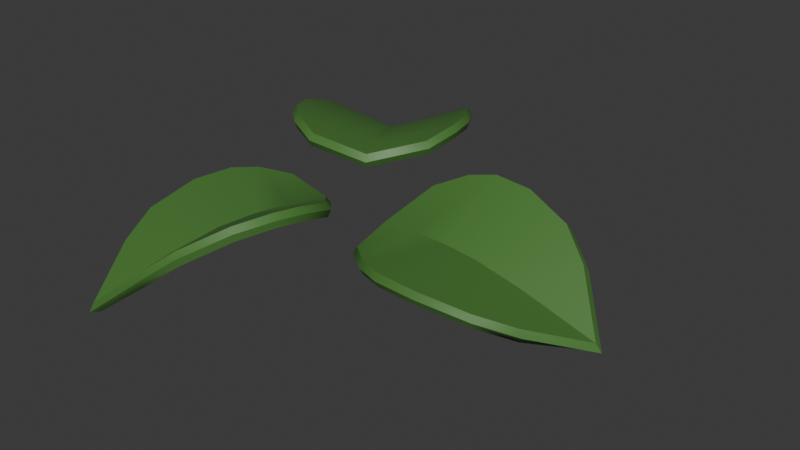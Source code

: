 # Source: vine-leaves-3.blend  (saved by Blender 4.5.87; exported with 4.5.12 LTS)
import bpy
from mathutils import Matrix  # noqa: F401  (used for matrix-valued properties, if any)

bpy.ops.wm.read_factory_settings(use_empty=True)
scene = bpy.context.scene
scene.name = 'Scene'

# ---- collections
col_collection = bpy.data.collections.new('Collection'); scene.collection.children.link(col_collection)

# ---- materials (node trees are filled in below, after node groups)
mat_material = bpy.data.materials.new('Material')

# ---- node groups
ng_auto_smooth = bpy.data.node_groups.new('Auto Smooth', 'GeometryNodeTree')
_s = ng_auto_smooth.interface.new_socket(name='Geometry', in_out='OUTPUT', socket_type='NodeSocketGeometry')
_s = ng_auto_smooth.interface.new_socket(name='Geometry', in_out='INPUT', socket_type='NodeSocketGeometry')
_s = ng_auto_smooth.interface.new_socket(name='Angle', in_out='INPUT', socket_type='NodeSocketFloat')
_s.subtype = 'ANGLE'
_s.min_value = 0.0
_s.max_value = 3.142
ng_auto_smooth.is_modifier = True
_N = ng_auto_smooth.nodes; _L = ng_auto_smooth.links
n0 = _N.new('NodeGroupOutput'); n0.name = 'Group Output'; n0.location = (480, -100)
n1 = _N.new('NodeGroupInput'); n1.name = 'Group Input'; n1.location = (-420, -300)
n2 = _N.new('NodeGroupInput'); n2.name = 'Group Input.001'; n2.location = (-60, -100)
n3 = _N.new('GeometryNodeSetShadeSmooth'); n3.name = 'Set Shade Smooth'; n3.location = (120, -100)
n3.domain = 'EDGE'
n4 = _N.new('GeometryNodeSetShadeSmooth'); n4.name = 'Set Shade Smooth.001'; n4.location = (300, -100)
n5 = _N.new('GeometryNodeInputMeshEdgeAngle'); n5.name = 'Edge Angle'; n5.location = (-420, -220)
n6 = _N.new('GeometryNodeInputEdgeSmooth'); n6.name = 'Is Edge Smooth'; n6.location = (-60, -160)
n7 = _N.new('GeometryNodeInputShadeSmooth'); n7.name = 'Is Face Smooth'; n7.location = (-240, -340)
n8 = _N.new('FunctionNodeBooleanMath'); n8.name = 'Boolean Math'; n8.location = (-60, -220)
n9 = _N.new('FunctionNodeCompare'); n9.name = 'Compare'; n9.location = (-240, -180)
n9.operation = 'LESS_EQUAL'
_L.new(n5.outputs[0], n9.inputs[0])
_L.new(n4.outputs[0], n0.inputs[0])
_L.new(n1.outputs[1], n9.inputs[1])
_L.new(n9.outputs[0], n8.inputs[0])
_L.new(n7.outputs[0], n8.inputs[1])
_L.new(n2.outputs[0], n3.inputs[0])
_L.new(n6.outputs[0], n3.inputs[1])
_L.new(n3.outputs[0], n4.inputs[0])
_L.new(n8.outputs[0], n3.inputs[2])
n0.is_active_output = True

# ---- material node trees
mat_material.use_nodes = True; mat_material.node_tree.nodes.clear()
_N = mat_material.node_tree.nodes; _L = mat_material.node_tree.links
n0 = _N.new('ShaderNodeBsdfPrincipled'); n0.name = 'Principled BSDF'; n0.location = (-200, 100)
n0.inputs[0].default_value = (0.072, 0.2, 0.04, 1.0)
n1 = _N.new('ShaderNodeOutputMaterial'); n1.name = 'Material Output'; n1.location = (200, 100)
_L.new(n0.outputs[0], n1.inputs[0])
n1.is_active_output = True

# ---- world
world_world = bpy.data.worlds.new('World'); scene.world = world_world
world_world.use_nodes = True; world_world.node_tree.nodes.clear()
_N = world_world.node_tree.nodes; _L = world_world.node_tree.links
n0 = _N.new('ShaderNodeOutputWorld'); n0.name = 'World Output'; n0.location = (300, 300)
n1 = _N.new('ShaderNodeBackground'); n1.name = 'Background'; n1.location = (10, 300)
n1.inputs[0].default_value = (0.05088, 0.05088, 0.05088, 1.0)
_L.new(n1.outputs[0], n0.inputs[0])
n0.is_active_output = True
world_world.color = (0.05088, 0.05088, 0.05088)
world_world.sun_shadow_jitter_overblur = 0.0

# ---- meshes
me_pothos_vine_large_b = bpy.data.meshes.new('pothos_vine_large_B')
me_pothos_vine_large_b.from_pydata([(0.1135, 0.02677, -0.00154), (0.02464, 0.02758, 0.01188), (0.1135, -0.02434, -0.01126), (0.02464, -0.03001, 0.0009269), (0.01667, -4.349e-11, 2.287e-10), (0.1354, 0.004582, -0.0241), (0.03912, -0.04185, 0.003296), (0.05263, -0.04689, 0.00391), (0.07248, -0.04624, 0.002222), (0.09741, -0.03789, -0.003782), (0.09741, 0.03663, 0.01039), (0.07248, 0.0422, 0.01904), (0.05263, 0.04218, 0.02085), (0.03912, 0.03772, 0.01843), (0.0961, 0.001825, -0.009598), (0.07124, 0.0004922, -0.002588), (0.05341, 3.28e-05, -0.0001725), (0.03565, -8.688e-05, 0.0004569), (0.0169, 0.001318, -0.006932), (0.02486, -0.02995, -0.006067), (0.1334, 0.005612, -0.02951), (0.1133, 0.02923, -0.008219), (0.09732, -0.03781, -0.01086), (0.1133, -0.02417, -0.01837), (0.0392, 0.04029, 0.01192), (0.02486, 0.03009, 0.005349), (0.03606, 0.001237, -0.006504), (0.0392, -0.04186, -0.003695), (0.05259, -0.0469, -0.003082), (0.07239, -0.0462, -0.004795), (0.09732, 0.03915, 0.003776), (0.07239, 0.04474, 0.0125), (0.05259, 0.04475, 0.01434), (0.09553, 0.003108, -0.01635), (0.07108, 0.001836, -0.009656), (0.05305, 0.001374, -0.007226), (0.07263, 0.04507, 0.01636), (0.09864, 0.03924, 0.007462), (0.1384, 0.00544, -0.02861), (0.1153, -0.02511, -0.01522), (0.0519, 0.0451, 0.01809), (0.03791, 0.04045, 0.01557), (0.03791, -0.04334, -0.0003661), (0.02292, -0.031, -0.002832), (0.01463, 0.0007214, -0.003794), (0.0519, -0.04859, 0.0002724), (0.1153, 0.02894, -0.004941), (0.07263, -0.04792, -0.001322), (0.09864, -0.03924, -0.007459), (0.02292, 0.02987, 0.008742), (-0.03338, -0.1113, 0.001408), (0.009893, -0.03508, 0.02131), (-0.07792, -0.0859, -0.007486), (-0.0403, -0.006491, 0.01129), (-0.01015, -0.01395, 0.01048), (-0.06289, -0.1181, -0.02235), (-0.05771, -0.01359, 0.01277), (-0.06865, -0.02299, 0.01247), (-0.07762, -0.04051, 0.009314), (-0.0822, -0.06587, 0.001363), (-0.01725, -0.1029, 0.01433), (-0.0005401, -0.08441, 0.0247), (0.008984, -0.0672, 0.02797), (0.01164, -0.05309, 0.02662), (-0.04666, -0.08348, -0.00496), (-0.03599, -0.06164, 0.003879), (-0.02784, -0.04603, 0.007607), (-0.01939, -0.03051, 0.009543), (-0.008957, -0.01429, 0.003532), (-0.0402, -0.006213, 0.004297), (-0.06091, -0.1164, -0.02762), (-0.03099, -0.1118, -0.005277), (-0.08193, -0.06532, -0.005687), (-0.07754, -0.08531, -0.01457), (0.014, -0.05393, 0.02009), (0.01213, -0.03601, 0.01474), (-0.01828, -0.03101, 0.002551), (-0.05759, -0.01316, 0.005793), (-0.06848, -0.02245, 0.005499), (-0.07739, -0.03995, 0.002323), (-0.01486, -0.1035, 0.007704), (0.001868, -0.08509, 0.01815), (0.01139, -0.06794, 0.02145), (-0.04512, -0.08311, -0.01167), (-0.03458, -0.06164, -0.003178), (-0.02634, -0.04585, 0.0005787), (0.001957, -0.08572, 0.02198), (-0.0155, -0.105, 0.01128), (-0.06348, -0.1208, -0.02709), (-0.0794, -0.08686, -0.01156), (0.01195, -0.06777, 0.02522), (0.01468, -0.05314, 0.02381), (-0.05835, -0.01155, 0.009231), (-0.04025, -0.004243, 0.007682), (-0.008453, -0.01225, 0.006837), (-0.0697, -0.02127, 0.008921), (-0.0323, -0.1137, -0.002153), (-0.07908, -0.03957, 0.005796), (-0.08389, -0.06603, -0.002372), (0.0128, -0.03445, 0.01827), (-0.07911, 0.08499, 0.009002), (-0.03828, 0.00768, 0.02973), (-0.03405, 0.111, 0.009002), (0.01249, 0.03699, 0.02973), (-0.008641, 0.01497, 0.02393), (-0.06672, 0.1156, -0.01086), (0.01477, 0.05543, 0.03299), (0.01216, 0.06961, 0.03335), (0.00207, 0.08645, 0.02984), (-0.01616, 0.1038, 0.02024), (-0.08185, 0.06591, 0.02024), (-0.0759, 0.04143, 0.02984), (-0.06637, 0.02428, 0.03335), (-0.05538, 0.01493, 0.03299), (-0.04778, 0.08276, 0.007273), (-0.03571, 0.06185, 0.01655), (-0.02693, 0.04665, 0.02055), (-0.01812, 0.03138, 0.02274), (-0.008448, 0.01463, 0.01688), (0.01376, 0.03729, 0.02285), (-0.06548, 0.1134, -0.01617), (-0.07972, 0.08372, 0.002024), (-0.01474, 0.1039, 0.01331), (-0.03264, 0.1109, 0.002024), (-0.05626, 0.01382, 0.02614), (-0.03917, 0.00673, 0.02285), (-0.01801, 0.0312, 0.01564), (0.01616, 0.05563, 0.02614), (0.01361, 0.06972, 0.02651), (0.003516, 0.08648, 0.02298), (-0.08258, 0.06469, 0.01331), (-0.07666, 0.0402, 0.02298), (-0.06718, 0.02307, 0.02651), (-0.0472, 0.08175, 0.000478), (-0.03532, 0.06117, 0.009395), (-0.02644, 0.0458, 0.01343), (-0.07784, 0.04016, 0.02668), (-0.08406, 0.06571, 0.01679), (-0.068, 0.1178, -0.01569), (-0.03352, 0.1131, 0.005109), (-0.06789, 0.02223, 0.03017), (-0.0565, 0.01255, 0.02979), (0.01738, 0.0552, 0.02979), (0.01494, 0.03608, 0.02638), (-0.007457, 0.01292, 0.02026), (0.0147, 0.06991, 0.03017), (-0.08116, 0.08556, 0.005109), (0.004139, 0.08749, 0.02668), (-0.01488, 0.1057, 0.01679), (-0.03871, 0.005095, 0.02638)], [], [(14, 10, 0, 5), (9, 14, 5, 2), (3, 4, 17, 6), (6, 17, 16, 7), (7, 16, 15, 8), (8, 15, 14, 9), (4, 1, 13, 17), (17, 13, 12, 16), (16, 12, 11, 15), (15, 11, 10, 14), (33, 20, 21, 30), (22, 23, 20, 33), (19, 27, 26, 18), (27, 28, 35, 26), (28, 29, 34, 35), (29, 22, 33, 34), (18, 26, 24, 25), (26, 35, 32, 24), (35, 34, 31, 32), (34, 33, 30, 31), (37, 36, 31, 30), (39, 38, 20, 23), (36, 40, 32, 31), (40, 41, 24, 32), (43, 42, 27, 19), (44, 43, 19, 18), (42, 45, 28, 27), (38, 46, 21, 20), (45, 47, 29, 28), (48, 39, 23, 22), (47, 48, 22, 29), (41, 49, 25, 24), (46, 37, 30, 21), (49, 44, 18, 25), (1, 4, 44, 49), (0, 10, 37, 46), (13, 1, 49, 41), (8, 9, 48, 47), (9, 2, 39, 48), (7, 8, 47, 45), (5, 0, 46, 38), (6, 7, 45, 42), (4, 3, 43, 44), (3, 6, 42, 43), (12, 13, 41, 40), (11, 12, 40, 36), (2, 5, 38, 39), (10, 11, 36, 37), (64, 60, 50, 55), (59, 64, 55, 52), (53, 54, 67, 56), (56, 67, 66, 57), (57, 66, 65, 58), (58, 65, 64, 59), (54, 51, 63, 67), (67, 63, 62, 66), (66, 62, 61, 65), (65, 61, 60, 64), (83, 70, 71, 80), (72, 73, 70, 83), (69, 77, 76, 68), (77, 78, 85, 76), (78, 79, 84, 85), (79, 72, 83, 84), (68, 76, 74, 75), (76, 85, 82, 74), (85, 84, 81, 82), (84, 83, 80, 81), (87, 86, 81, 80), (89, 88, 70, 73), (86, 90, 82, 81), (90, 91, 74, 82), (93, 92, 77, 69), (94, 93, 69, 68), (92, 95, 78, 77), (88, 96, 71, 70), (95, 97, 79, 78), (98, 89, 73, 72), (97, 98, 72, 79), (91, 99, 75, 74), (96, 87, 80, 71), (99, 94, 68, 75), (51, 54, 94, 99), (50, 60, 87, 96), (63, 51, 99, 91), (58, 59, 98, 97), (59, 52, 89, 98), (57, 58, 97, 95), (55, 50, 96, 88), (56, 57, 95, 92), (54, 53, 93, 94), (53, 56, 92, 93), (62, 63, 91, 90), (61, 62, 90, 86), (52, 55, 88, 89), (60, 61, 86, 87), (114, 110, 100, 105), (109, 114, 105, 102), (103, 104, 117, 106), (106, 117, 116, 107), (107, 116, 115, 108), (108, 115, 114, 109), (104, 101, 113, 117), (117, 113, 112, 116), (116, 112, 111, 115), (115, 111, 110, 114), (133, 120, 121, 130), (122, 123, 120, 133), (119, 127, 126, 118), (127, 128, 135, 126), (128, 129, 134, 135), (129, 122, 133, 134), (118, 126, 124, 125), (126, 135, 132, 124), (135, 134, 131, 132), (134, 133, 130, 131), (137, 136, 131, 130), (139, 138, 120, 123), (136, 140, 132, 131), (140, 141, 124, 132), (143, 142, 127, 119), (144, 143, 119, 118), (142, 145, 128, 127), (138, 146, 121, 120), (145, 147, 129, 128), (148, 139, 123, 122), (147, 148, 122, 129), (141, 149, 125, 124), (146, 137, 130, 121), (149, 144, 118, 125), (101, 104, 144, 149), (100, 110, 137, 146), (113, 101, 149, 141), (108, 109, 148, 147), (109, 102, 139, 148), (107, 108, 147, 145), (105, 100, 146, 138), (106, 107, 145, 142), (104, 103, 143, 144), (103, 106, 142, 143), (112, 113, 141, 140), (111, 112, 140, 136), (102, 105, 138, 139), (110, 111, 136, 137)])
me_pothos_vine_large_b.polygons.foreach_set('use_smooth', [True] * 144)
_k = set([(5, 14), (5, 38), (14, 15), (15, 16), (16, 17), (20, 33), (20, 38), (26, 35), (33, 34), (34, 35), (55, 64), (55, 88), (64, 65), (65, 66), (66, 67), (70, 83), (70, 88), (76, 85), (83, 84), (84, 85), (105, 114), (105, 138), (114, 115), (115, 116), (116, 117), (120, 133), (120, 138), (126, 135), (133, 134), (134, 135)])
me_pothos_vine_large_b.attributes.new('sharp_edge', 'BOOLEAN', 'EDGE').data.foreach_set('value', [ (min(e.vertices), max(e.vertices)) in _k for e in me_pothos_vine_large_b.edges])
_uv = me_pothos_vine_large_b.uv_layers.new(name='UVMap')
_uv.uv.foreach_set('vector', [0.6466, 0.5, 0.8, 1.0, 1.0, 1.0, 1.0, 0.5, 0.8, 0.0, 0.6466, 0.5, 1.0, 0.5, 1.0, 0.0, 0.0, 0.0, 0.0, 0.5, 0.1154, 0.5, 0.2, 0.0, 0.2, 0.0, 0.1154, 0.5, 0.2696, 0.5, 0.4, 0.0, 0.4, 0.0, 0.2696, 0.5, 0.4249, 0.5, 0.6, 0.0, 0.6, 0.0, 0.4249, 0.5, 0.6466, 0.5, 0.8, 0.0, 0.0, 0.5, 0.0, 1.0, 0.2, 1.0, 0.1154, 0.5, 0.1154, 0.5, 0.2, 1.0, 0.4, 1.0, 0.2696, 0.5, 0.2696, 0.5, 0.4, 1.0, 0.6, 1.0, 0.4249, 0.5, 0.4249, 0.5, 0.6, 1.0, 0.8, 1.0, 0.6466, 0.5, 0.6451, 0.5, 0.9944, 0.5, 1.0, 1.0, 0.8, 1.0, 0.8, 0.0, 1.0, 0.0, 0.9944, 0.5, 0.6451, 0.5, 0.0, 0.0, 0.2, 0.0, 0.1428, 0.5, 0.0, 0.5, 0.2, 0.0, 0.4, 0.0, 0.2744, 0.5, 0.1428, 0.5, 0.4, 0.0, 0.6, 0.0, 0.4245, 0.5, 0.2744, 0.5, 0.6, 0.0, 0.8, 0.0, 0.6451, 0.5, 0.4245, 0.5, 0.0, 0.5, 0.1428, 0.5, 0.2, 1.0, 0.0, 1.0, 0.1428, 0.5, 0.2744, 0.5, 0.4, 1.0, 0.2, 1.0, 0.2744, 0.5, 0.4245, 0.5, 0.6, 1.0, 0.4, 1.0, 0.4245, 0.5, 0.6451, 0.5, 0.8, 1.0, 0.6, 1.0, 0.801, 1.0, 0.5991, 1.0, 0.6, 1.0, 0.8, 1.0, 1.002, 0.004344, 1.0, 0.5, 0.9944, 0.5, 1.0, 0.0, 0.5991, 1.0, 0.3997, 1.0, 0.4, 1.0, 0.6, 1.0, 0.3997, 1.0, 0.1995, 1.0, 0.2, 1.0, 0.4, 1.0, -0.002551, -0.003895, 0.1995, 0.0, 0.2, 0.0, 0.0, 0.0, 0.0, 0.5, -0.002551, -0.003895, 0.0, 0.0, 0.0, 0.5, 0.1995, 0.0, 0.3997, 0.0, 0.4, 0.0, 0.2, 0.0, 1.0, 0.5, 1.002, 0.9957, 1.0, 1.0, 0.9944, 0.5, 0.3997, 0.0, 0.5991, 0.0, 0.6, 0.0, 0.4, 0.0, 0.801, 0.0, 1.002, 0.004344, 1.0, 0.0, 0.8, 0.0, 0.5991, 0.0, 0.801, 0.0, 0.8, 0.0, 0.6, 0.0, 0.1995, 1.0, -0.002551, 1.004, 0.0, 1.0, 0.2, 1.0, 1.002, 0.9957, 0.801, 1.0, 0.8, 1.0, 1.0, 1.0, -0.002551, 1.004, 0.0, 0.5, 0.0, 0.5, 0.0, 1.0, 0.0, 1.0, 0.0, 0.5, 0.0, 0.5, -0.002551, 1.004, 1.0, 1.0, 0.8, 1.0, 0.801, 1.0, 1.002, 0.9957, 0.2, 1.0, 0.0, 1.0, -0.002551, 1.004, 0.1995, 1.0, 0.6, 0.0, 0.8, 0.0, 0.801, 0.0, 0.5991, 0.0, 0.8, 0.0, 1.0, 0.0, 1.002, 0.004344, 0.801, 0.0, 0.4, 0.0, 0.6, 0.0, 0.5991, 0.0, 0.3997, 0.0, 1.0, 0.5, 1.0, 1.0, 1.002, 0.9957, 1.0, 0.5, 0.2, 0.0, 0.4, 0.0, 0.3997, 0.0, 0.1995, 0.0, 0.0, 0.5, 0.0, 0.0, -0.002551, -0.003895, 0.0, 0.5, 0.0, 0.0, 0.2, 0.0, 0.1995, 0.0, -0.002551, -0.003895, 0.4, 1.0, 0.2, 1.0, 0.1995, 1.0, 0.3997, 1.0, 0.6, 1.0, 0.4, 1.0, 0.3997, 1.0, 0.5991, 1.0, 1.0, 0.0, 1.0, 0.5, 1.0, 0.5, 1.002, 0.004344, 0.8, 1.0, 0.6, 1.0, 0.5991, 1.0, 0.801, 1.0, 0.6466, 0.5, 0.8, 1.0, 1.0, 1.0, 1.0, 0.5, 0.8, 0.0, 0.6466, 0.5, 1.0, 0.5, 1.0, 0.0, 0.0, 0.0, 0.0, 0.5, 0.1154, 0.5, 0.2, 0.0, 0.2, 0.0, 0.1154, 0.5, 0.2696, 0.5, 0.4, 0.0, 0.4, 0.0, 0.2696, 0.5, 0.4249, 0.5, 0.6, 0.0, 0.6, 0.0, 0.4249, 0.5, 0.6466, 0.5, 0.8, 0.0, 0.0, 0.5, 0.0, 1.0, 0.2, 1.0, 0.1154, 0.5, 0.1154, 0.5, 0.2, 1.0, 0.4, 1.0, 0.2696, 0.5, 0.2696, 0.5, 0.4, 1.0, 0.6, 1.0, 0.4249, 0.5, 0.4249, 0.5, 0.6, 1.0, 0.8, 1.0, 0.6466, 0.5, 0.6451, 0.5, 0.9944, 0.5, 1.0, 1.0, 0.8, 1.0, 0.8, 0.0, 1.0, 0.0, 0.9944, 0.5, 0.6451, 0.5, 0.0, 0.0, 0.2, 0.0, 0.1428, 0.5, 0.0, 0.5, 0.2, 0.0, 0.4, 0.0, 0.2744, 0.5, 0.1428, 0.5, 0.4, 0.0, 0.6, 0.0, 0.4245, 0.5, 0.2744, 0.5, 0.6, 0.0, 0.8, 0.0, 0.6451, 0.5, 0.4245, 0.5, 0.0, 0.5, 0.1428, 0.5, 0.2, 1.0, 0.0, 1.0, 0.1428, 0.5, 0.2744, 0.5, 0.4, 1.0, 0.2, 1.0, 0.2744, 0.5, 0.4245, 0.5, 0.6, 1.0, 0.4, 1.0, 0.4245, 0.5, 0.6451, 0.5, 0.8, 1.0, 0.6, 1.0, 0.801, 1.0, 0.5991, 1.0, 0.6, 1.0, 0.8, 1.0, 1.002, 0.004344, 1.0, 0.5, 0.9944, 0.5, 1.0, 0.0, 0.5991, 1.0, 0.3997, 1.0, 0.4, 1.0, 0.6, 1.0, 0.3997, 1.0, 0.1995, 1.0, 0.2, 1.0, 0.4, 1.0, -0.002551, -0.003895, 0.1995, 0.0, 0.2, 0.0, 0.0, 0.0, 0.0, 0.5, -0.002551, -0.003895, 0.0, 0.0, 0.0, 0.5, 0.1995, 0.0, 0.3997, 0.0, 0.4, 0.0, 0.2, 0.0, 1.0, 0.5, 1.002, 0.9957, 1.0, 1.0, 0.9944, 0.5, 0.3997, 0.0, 0.5991, 0.0, 0.6, 0.0, 0.4, 0.0, 0.801, 0.0, 1.002, 0.004344, 1.0, 0.0, 0.8, 0.0, 0.5991, 0.0, 0.801, 0.0, 0.8, 0.0, 0.6, 0.0, 0.1995, 1.0, -0.002551, 1.004, 0.0, 1.0, 0.2, 1.0, 1.002, 0.9957, 0.801, 1.0, 0.8, 1.0, 1.0, 1.0, -0.002551, 1.004, 0.0, 0.5, 0.0, 0.5, 0.0, 1.0, 0.0, 1.0, 0.0, 0.5, 0.0, 0.5, -0.002551, 1.004, 1.0, 1.0, 0.8, 1.0, 0.801, 1.0, 1.002, 0.9957, 0.2, 1.0, 0.0, 1.0, -0.002551, 1.004, 0.1995, 1.0, 0.6, 0.0, 0.8, 0.0, 0.801, 0.0, 0.5991, 0.0, 0.8, 0.0, 1.0, 0.0, 1.002, 0.004344, 0.801, 0.0, 0.4, 0.0, 0.6, 0.0, 0.5991, 0.0, 0.3997, 0.0, 1.0, 0.5, 1.0, 1.0, 1.002, 0.9957, 1.0, 0.5, 0.2, 0.0, 0.4, 0.0, 0.3997, 0.0, 0.1995, 0.0, 0.0, 0.5, 0.0, 0.0, -0.002551, -0.003895, 0.0, 0.5, 0.0, 0.0, 0.2, 0.0, 0.1995, 0.0, -0.002551, -0.003895, 0.4, 1.0, 0.2, 1.0, 0.1995, 1.0, 0.3997, 1.0, 0.6, 1.0, 0.4, 1.0, 0.3997, 1.0, 0.5991, 1.0, 1.0, 0.0, 1.0, 0.5, 1.0, 0.5, 1.002, 0.004344, 0.8, 1.0, 0.6, 1.0, 0.5991, 1.0, 0.801, 1.0, 0.6466, 0.5, 0.8, 1.0, 1.0, 1.0, 1.0, 0.5, 0.8, 0.0, 0.6466, 0.5, 1.0, 0.5, 1.0, 0.0, 0.0, 0.0, 0.0, 0.5, 0.1154, 0.5, 0.2, 0.0, 0.2, 0.0, 0.1154, 0.5, 0.2696, 0.5, 0.4, 0.0, 0.4, 0.0, 0.2696, 0.5, 0.4249, 0.5, 0.6, 0.0, 0.6, 0.0, 0.4249, 0.5, 0.6466, 0.5, 0.8, 0.0, 0.0, 0.5, 0.0, 1.0, 0.2, 1.0, 0.1154, 0.5, 0.1154, 0.5, 0.2, 1.0, 0.4, 1.0, 0.2696, 0.5, 0.2696, 0.5, 0.4, 1.0, 0.6, 1.0, 0.4249, 0.5, 0.4249, 0.5, 0.6, 1.0, 0.8, 1.0, 0.6466, 0.5, 0.6451, 0.5, 0.9944, 0.5, 1.0, 1.0, 0.8, 1.0, 0.8, 0.0, 1.0, 0.0, 0.9944, 0.5, 0.6451, 0.5, 0.0, 0.0, 0.2, 0.0, 0.1428, 0.5, 0.0, 0.5, 0.2, 0.0, 0.4, 0.0, 0.2744, 0.5, 0.1428, 0.5, 0.4, 0.0, 0.6, 0.0, 0.4245, 0.5, 0.2744, 0.5, 0.6, 0.0, 0.8, 0.0, 0.6451, 0.5, 0.4245, 0.5, 0.0, 0.5, 0.1428, 0.5, 0.2, 1.0, 0.0, 1.0, 0.1428, 0.5, 0.2744, 0.5, 0.4, 1.0, 0.2, 1.0, 0.2744, 0.5, 0.4245, 0.5, 0.6, 1.0, 0.4, 1.0, 0.4245, 0.5, 0.6451, 0.5, 0.8, 1.0, 0.6, 1.0, 0.801, 1.0, 0.5991, 1.0, 0.6, 1.0, 0.8, 1.0, 1.002, 0.004344, 1.0, 0.5, 0.9944, 0.5, 1.0, 0.0, 0.5991, 1.0, 0.3997, 1.0, 0.4, 1.0, 0.6, 1.0, 0.3997, 1.0, 0.1995, 1.0, 0.2, 1.0, 0.4, 1.0, -0.002551, -0.003895, 0.1995, 0.0, 0.2, 0.0, 0.0, 0.0, 0.0, 0.5, -0.002551, -0.003895, 0.0, 0.0, 0.0, 0.5, 0.1995, 0.0, 0.3997, 0.0, 0.4, 0.0, 0.2, 0.0, 1.0, 0.5, 1.002, 0.9957, 1.0, 1.0, 0.9944, 0.5, 0.3997, 0.0, 0.5991, 0.0, 0.6, 0.0, 0.4, 0.0, 0.801, 0.0, 1.002, 0.004344, 1.0, 0.0, 0.8, 0.0, 0.5991, 0.0, 0.801, 0.0, 0.8, 0.0, 0.6, 0.0, 0.1995, 1.0, -0.002551, 1.004, 0.0, 1.0, 0.2, 1.0, 1.002, 0.9957, 0.801, 1.0, 0.8, 1.0, 1.0, 1.0, -0.002551, 1.004, 0.0, 0.5, 0.0, 0.5, 0.0, 1.0, 0.0, 1.0, 0.0, 0.5, 0.0, 0.5, -0.002551, 1.004, 1.0, 1.0, 0.8, 1.0, 0.801, 1.0, 1.002, 0.9957, 0.2, 1.0, 0.0, 1.0, -0.002551, 1.004, 0.1995, 1.0, 0.6, 0.0, 0.8, 0.0, 0.801, 0.0, 0.5991, 0.0, 0.8, 0.0, 1.0, 0.0, 1.002, 0.004344, 0.801, 0.0, 0.4, 0.0, 0.6, 0.0, 0.5991, 0.0, 0.3997, 0.0, 1.0, 0.5, 1.0, 1.0, 1.002, 0.9957, 1.0, 0.5, 0.2, 0.0, 0.4, 0.0, 0.3997, 0.0, 0.1995, 0.0, 0.0, 0.5, 0.0, 0.0, -0.002551, -0.003895, 0.0, 0.5, 0.0, 0.0, 0.2, 0.0, 0.1995, 0.0, -0.002551, -0.003895, 0.4, 1.0, 0.2, 1.0, 0.1995, 1.0, 0.3997, 1.0, 0.6, 1.0, 0.4, 1.0, 0.3997, 1.0, 0.5991, 1.0, 1.0, 0.0, 1.0, 0.5, 1.0, 0.5, 1.002, 0.004344, 0.8, 1.0, 0.6, 1.0, 0.5991, 1.0, 0.801, 1.0])
me_pothos_vine_large_b.materials.append(mat_material)
me_pothos_vine_large_b.use_remesh_fix_poles = True
me_pothos_vine_large_b.use_remesh_preserve_attributes = False
me_pothos_vine_large_b.update()

# ---- objects
ob_pothos_vine_large_b = bpy.data.objects.new('pothos_vine_large_B', me_pothos_vine_large_b)

# ---- transforms, parenting, visibility, modifiers, constraints
ob_pothos_vine_large_b.location = (0.0, 0.0, 0.0)
ob_pothos_vine_large_b.scale = (25.0, 25.0, 25.0)
_m = ob_pothos_vine_large_b.modifiers.new('Auto Smooth', 'NODES')
_m.node_group = ng_auto_smooth
_gi = [s.identifier for s in ng_auto_smooth.interface.items_tree if s.item_type == 'SOCKET' and s.in_out == 'INPUT']
_m[_gi[1]] = 0.8727  # Angle

# ---- collection membership
col_collection.objects.link(ob_pothos_vine_large_b)

# ---- scene / render settings (as saved in the file)
scene.frame_start = 1; scene.frame_end = 250; scene.frame_set(1)
scene.render.engine = 'BLENDER_EEVEE_NEXT'
bpy.context.view_layer.update()

# ---- added for rendering (the .blend has no active camera and no usable light): camera, sun
cam_auto = bpy.data.cameras.new('AutoCamera')
cam_auto.lens = 50.0
cam_auto.sensor_width = 36.0
cam_auto.clip_end = 1000.0
ob_auto_camera = bpy.data.objects.new('AutoCamera', cam_auto)
scene.collection.objects.link(ob_auto_camera)
ob_auto_camera.location = (8.36191, -9.25683, 6.19427)
ob_auto_camera.rotation_euler = (1.09748, -7.21219e-08, 0.694738)
scene.camera = ob_auto_camera
light_auto_sun = bpy.data.lights.new('AutoSun', 'SUN')
light_auto_sun.energy = 3.0
light_auto_sun.angle = 0.0523599
ob_auto_sun = bpy.data.objects.new('AutoSun', light_auto_sun)
scene.collection.objects.link(ob_auto_sun)
ob_auto_sun.rotation_euler = (0.872665, 0.174533, 0.523599)
bpy.context.view_layer.update()
